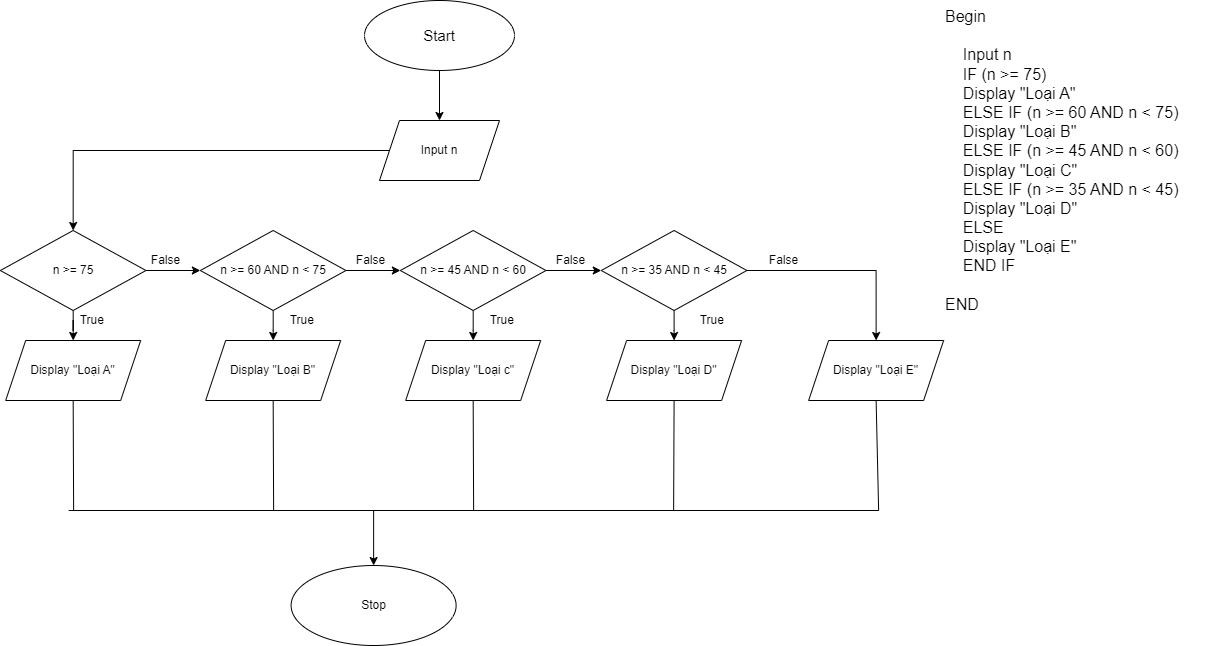

The diagram above was exported from draw.io. Its source (the exported page's mxGraphModel, read from the mxfile embedded in the PNG):
<mxGraphModel dx="1833" dy="566" grid="1" gridSize="10" guides="1" tooltips="1" connect="1" arrows="1" fold="1" page="1" pageScale="1" pageWidth="827" pageHeight="1169" math="0" shadow="0">
  <root>
    <mxCell id="0" />
    <mxCell id="1" parent="0" />
    <mxCell id="iP4RXP20Q01sQHSR9ViM-16" value="" style="edgeStyle=orthogonalEdgeStyle;rounded=0;orthogonalLoop=1;jettySize=auto;html=1;" edge="1" parent="1" source="iP4RXP20Q01sQHSR9ViM-1" target="iP4RXP20Q01sQHSR9ViM-2">
      <mxGeometry relative="1" as="geometry" />
    </mxCell>
    <mxCell id="iP4RXP20Q01sQHSR9ViM-1" value="&lt;font style=&quot;font-size: 15px;&quot;&gt;Start&lt;/font&gt;" style="ellipse;whiteSpace=wrap;html=1;" vertex="1" parent="1">
      <mxGeometry x="340" y="20" width="150" height="70" as="geometry" />
    </mxCell>
    <mxCell id="iP4RXP20Q01sQHSR9ViM-17" style="edgeStyle=orthogonalEdgeStyle;rounded=0;orthogonalLoop=1;jettySize=auto;html=1;entryX=0.5;entryY=0;entryDx=0;entryDy=0;" edge="1" parent="1" source="iP4RXP20Q01sQHSR9ViM-2" target="iP4RXP20Q01sQHSR9ViM-4">
      <mxGeometry relative="1" as="geometry" />
    </mxCell>
    <mxCell id="iP4RXP20Q01sQHSR9ViM-2" value="Input n" style="shape=parallelogram;perimeter=parallelogramPerimeter;whiteSpace=wrap;html=1;fixedSize=1;" vertex="1" parent="1">
      <mxGeometry x="355" y="140" width="120" height="60" as="geometry" />
    </mxCell>
    <mxCell id="iP4RXP20Q01sQHSR9ViM-18" value="" style="edgeStyle=orthogonalEdgeStyle;rounded=0;orthogonalLoop=1;jettySize=auto;html=1;" edge="1" parent="1" source="iP4RXP20Q01sQHSR9ViM-4" target="iP4RXP20Q01sQHSR9ViM-6">
      <mxGeometry relative="1" as="geometry" />
    </mxCell>
    <mxCell id="iP4RXP20Q01sQHSR9ViM-19" value="" style="edgeStyle=orthogonalEdgeStyle;rounded=0;orthogonalLoop=1;jettySize=auto;html=1;" edge="1" parent="1" source="iP4RXP20Q01sQHSR9ViM-4" target="iP4RXP20Q01sQHSR9ViM-8">
      <mxGeometry relative="1" as="geometry" />
    </mxCell>
    <mxCell id="iP4RXP20Q01sQHSR9ViM-4" value="n &amp;gt;= 75" style="rhombus;whiteSpace=wrap;html=1;" vertex="1" parent="1">
      <mxGeometry x="-24.140000000000015" y="250" width="145.62" height="80" as="geometry" />
    </mxCell>
    <mxCell id="iP4RXP20Q01sQHSR9ViM-6" value="Display &quot;Loại A&quot;" style="shape=parallelogram;perimeter=parallelogramPerimeter;whiteSpace=wrap;html=1;fixedSize=1;" vertex="1" parent="1">
      <mxGeometry x="-18.830000000000013" y="360" width="135" height="60" as="geometry" />
    </mxCell>
    <mxCell id="iP4RXP20Q01sQHSR9ViM-20" value="" style="edgeStyle=orthogonalEdgeStyle;rounded=0;orthogonalLoop=1;jettySize=auto;html=1;" edge="1" parent="1" source="iP4RXP20Q01sQHSR9ViM-8" target="iP4RXP20Q01sQHSR9ViM-10">
      <mxGeometry relative="1" as="geometry" />
    </mxCell>
    <mxCell id="iP4RXP20Q01sQHSR9ViM-25" value="" style="edgeStyle=orthogonalEdgeStyle;rounded=0;orthogonalLoop=1;jettySize=auto;html=1;" edge="1" parent="1" source="iP4RXP20Q01sQHSR9ViM-8" target="iP4RXP20Q01sQHSR9ViM-9">
      <mxGeometry relative="1" as="geometry" />
    </mxCell>
    <mxCell id="iP4RXP20Q01sQHSR9ViM-8" value="n &amp;gt;= 60 AND n &amp;lt; 75" style="rhombus;whiteSpace=wrap;html=1;" vertex="1" parent="1">
      <mxGeometry x="175.85999999999999" y="250" width="145.62" height="80" as="geometry" />
    </mxCell>
    <mxCell id="iP4RXP20Q01sQHSR9ViM-9" value="Display &quot;Loại B&quot;" style="shape=parallelogram;perimeter=parallelogramPerimeter;whiteSpace=wrap;html=1;fixedSize=1;" vertex="1" parent="1">
      <mxGeometry x="181.17" y="360" width="135" height="60" as="geometry" />
    </mxCell>
    <mxCell id="iP4RXP20Q01sQHSR9ViM-21" value="" style="edgeStyle=orthogonalEdgeStyle;rounded=0;orthogonalLoop=1;jettySize=auto;html=1;" edge="1" parent="1" source="iP4RXP20Q01sQHSR9ViM-10" target="iP4RXP20Q01sQHSR9ViM-12">
      <mxGeometry relative="1" as="geometry" />
    </mxCell>
    <mxCell id="iP4RXP20Q01sQHSR9ViM-24" value="" style="edgeStyle=orthogonalEdgeStyle;rounded=0;orthogonalLoop=1;jettySize=auto;html=1;" edge="1" parent="1" source="iP4RXP20Q01sQHSR9ViM-10" target="iP4RXP20Q01sQHSR9ViM-11">
      <mxGeometry relative="1" as="geometry" />
    </mxCell>
    <mxCell id="iP4RXP20Q01sQHSR9ViM-10" value="n &amp;gt;= 45 AND n &amp;lt; 60" style="rhombus;whiteSpace=wrap;html=1;" vertex="1" parent="1">
      <mxGeometry x="375.86" y="250" width="145.62" height="80" as="geometry" />
    </mxCell>
    <mxCell id="iP4RXP20Q01sQHSR9ViM-11" value="Display &quot;Loại c&quot;" style="shape=parallelogram;perimeter=parallelogramPerimeter;whiteSpace=wrap;html=1;fixedSize=1;" vertex="1" parent="1">
      <mxGeometry x="381.16999999999996" y="360" width="135" height="60" as="geometry" />
    </mxCell>
    <mxCell id="iP4RXP20Q01sQHSR9ViM-22" style="edgeStyle=orthogonalEdgeStyle;rounded=0;orthogonalLoop=1;jettySize=auto;html=1;entryX=0.5;entryY=0;entryDx=0;entryDy=0;" edge="1" parent="1" source="iP4RXP20Q01sQHSR9ViM-12">
      <mxGeometry relative="1" as="geometry">
        <mxPoint x="851.63" y="360" as="targetPoint" />
      </mxGeometry>
    </mxCell>
    <mxCell id="iP4RXP20Q01sQHSR9ViM-23" value="" style="edgeStyle=orthogonalEdgeStyle;rounded=0;orthogonalLoop=1;jettySize=auto;html=1;" edge="1" parent="1" source="iP4RXP20Q01sQHSR9ViM-12" target="iP4RXP20Q01sQHSR9ViM-13">
      <mxGeometry relative="1" as="geometry" />
    </mxCell>
    <mxCell id="iP4RXP20Q01sQHSR9ViM-12" value="n &amp;gt;= 35 AND n &amp;lt; 45" style="rhombus;whiteSpace=wrap;html=1;" vertex="1" parent="1">
      <mxGeometry x="576.79" y="250" width="145.62" height="80" as="geometry" />
    </mxCell>
    <mxCell id="iP4RXP20Q01sQHSR9ViM-13" value="Display &quot;Loại D&quot;" style="shape=parallelogram;perimeter=parallelogramPerimeter;whiteSpace=wrap;html=1;fixedSize=1;" vertex="1" parent="1">
      <mxGeometry x="582.0999999999999" y="360" width="135" height="60" as="geometry" />
    </mxCell>
    <mxCell id="iP4RXP20Q01sQHSR9ViM-14" value="Display &quot;Loại E&quot;" style="shape=parallelogram;perimeter=parallelogramPerimeter;whiteSpace=wrap;html=1;fixedSize=1;" vertex="1" parent="1">
      <mxGeometry x="784.1299999999999" y="360" width="135" height="60" as="geometry" />
    </mxCell>
    <mxCell id="iP4RXP20Q01sQHSR9ViM-15" value="Stop" style="ellipse;whiteSpace=wrap;html=1;" vertex="1" parent="1">
      <mxGeometry x="266.63" y="585" width="165" height="80" as="geometry" />
    </mxCell>
    <mxCell id="iP4RXP20Q01sQHSR9ViM-26" value="" style="endArrow=none;html=1;rounded=0;" edge="1" parent="1">
      <mxGeometry width="50" height="50" relative="1" as="geometry">
        <mxPoint x="44.129999999999995" y="530" as="sourcePoint" />
        <mxPoint x="854.13" y="530" as="targetPoint" />
      </mxGeometry>
    </mxCell>
    <mxCell id="iP4RXP20Q01sQHSR9ViM-27" value="" style="endArrow=none;html=1;rounded=0;exitX=0.5;exitY=1;exitDx=0;exitDy=0;" edge="1" parent="1" source="iP4RXP20Q01sQHSR9ViM-6">
      <mxGeometry width="50" height="50" relative="1" as="geometry">
        <mxPoint x="434.13" y="480" as="sourcePoint" />
        <mxPoint x="49.129999999999995" y="530" as="targetPoint" />
      </mxGeometry>
    </mxCell>
    <mxCell id="iP4RXP20Q01sQHSR9ViM-28" value="" style="endArrow=none;html=1;rounded=0;exitX=0.5;exitY=1;exitDx=0;exitDy=0;" edge="1" parent="1" source="iP4RXP20Q01sQHSR9ViM-11">
      <mxGeometry width="50" height="50" relative="1" as="geometry">
        <mxPoint x="434.13" y="480" as="sourcePoint" />
        <mxPoint x="449.13" y="530" as="targetPoint" />
      </mxGeometry>
    </mxCell>
    <mxCell id="iP4RXP20Q01sQHSR9ViM-29" value="" style="endArrow=none;html=1;rounded=0;exitX=0.5;exitY=1;exitDx=0;exitDy=0;" edge="1" parent="1" source="iP4RXP20Q01sQHSR9ViM-9">
      <mxGeometry width="50" height="50" relative="1" as="geometry">
        <mxPoint x="434.13" y="480" as="sourcePoint" />
        <mxPoint x="249.13" y="530" as="targetPoint" />
      </mxGeometry>
    </mxCell>
    <mxCell id="iP4RXP20Q01sQHSR9ViM-30" value="" style="endArrow=none;html=1;rounded=0;entryX=0.5;entryY=1;entryDx=0;entryDy=0;" edge="1" parent="1" target="iP4RXP20Q01sQHSR9ViM-13">
      <mxGeometry width="50" height="50" relative="1" as="geometry">
        <mxPoint x="649.13" y="530" as="sourcePoint" />
        <mxPoint x="484.13" y="430" as="targetPoint" />
      </mxGeometry>
    </mxCell>
    <mxCell id="iP4RXP20Q01sQHSR9ViM-31" value="" style="endArrow=none;html=1;rounded=0;entryX=0.5;entryY=1;entryDx=0;entryDy=0;" edge="1" parent="1">
      <mxGeometry width="50" height="50" relative="1" as="geometry">
        <mxPoint x="854.13" y="530" as="sourcePoint" />
        <mxPoint x="851.63" y="420" as="targetPoint" />
      </mxGeometry>
    </mxCell>
    <mxCell id="iP4RXP20Q01sQHSR9ViM-32" value="" style="endArrow=classic;html=1;rounded=0;entryX=0.5;entryY=0;entryDx=0;entryDy=0;" edge="1" parent="1" target="iP4RXP20Q01sQHSR9ViM-15">
      <mxGeometry width="50" height="50" relative="1" as="geometry">
        <mxPoint x="349.13" y="530" as="sourcePoint" />
        <mxPoint x="484.13" y="430" as="targetPoint" />
      </mxGeometry>
    </mxCell>
    <mxCell id="iP4RXP20Q01sQHSR9ViM-33" value="False" style="text;html=1;align=center;verticalAlign=middle;resizable=0;points=[];autosize=1;strokeColor=none;fillColor=none;" vertex="1" parent="1">
      <mxGeometry x="116.16999999999999" y="265" width="50" height="30" as="geometry" />
    </mxCell>
    <mxCell id="iP4RXP20Q01sQHSR9ViM-34" value="True&amp;nbsp;" style="text;html=1;align=center;verticalAlign=middle;resizable=0;points=[];autosize=1;strokeColor=none;fillColor=none;" vertex="1" parent="1">
      <mxGeometry x="44.129999999999995" y="325" width="50" height="30" as="geometry" />
    </mxCell>
    <mxCell id="iP4RXP20Q01sQHSR9ViM-35" value="False" style="text;html=1;align=center;verticalAlign=middle;resizable=0;points=[];autosize=1;strokeColor=none;fillColor=none;" vertex="1" parent="1">
      <mxGeometry x="321.48" y="265" width="50" height="30" as="geometry" />
    </mxCell>
    <mxCell id="iP4RXP20Q01sQHSR9ViM-36" value="False" style="text;html=1;align=center;verticalAlign=middle;resizable=0;points=[];autosize=1;strokeColor=none;fillColor=none;" vertex="1" parent="1">
      <mxGeometry x="521.48" y="265" width="50" height="30" as="geometry" />
    </mxCell>
    <mxCell id="iP4RXP20Q01sQHSR9ViM-37" value="False" style="text;html=1;align=center;verticalAlign=middle;resizable=0;points=[];autosize=1;strokeColor=none;fillColor=none;" vertex="1" parent="1">
      <mxGeometry x="734.13" y="265" width="50" height="30" as="geometry" />
    </mxCell>
    <mxCell id="iP4RXP20Q01sQHSR9ViM-38" value="True&amp;nbsp;" style="text;html=1;align=center;verticalAlign=middle;resizable=0;points=[];autosize=1;strokeColor=none;fillColor=none;" vertex="1" parent="1">
      <mxGeometry x="254.13" y="325" width="50" height="30" as="geometry" />
    </mxCell>
    <mxCell id="iP4RXP20Q01sQHSR9ViM-39" value="True&amp;nbsp;" style="text;html=1;align=center;verticalAlign=middle;resizable=0;points=[];autosize=1;strokeColor=none;fillColor=none;" vertex="1" parent="1">
      <mxGeometry x="454.13" y="325" width="50" height="30" as="geometry" />
    </mxCell>
    <mxCell id="iP4RXP20Q01sQHSR9ViM-40" value="True&amp;nbsp;" style="text;html=1;align=center;verticalAlign=middle;resizable=0;points=[];autosize=1;strokeColor=none;fillColor=none;" vertex="1" parent="1">
      <mxGeometry x="664.13" y="325" width="50" height="30" as="geometry" />
    </mxCell>
    <mxCell id="iP4RXP20Q01sQHSR9ViM-41" value="&lt;font style=&quot;font-size: 16px;&quot;&gt;Begin&lt;br&gt;&lt;br&gt;&amp;nbsp; &amp;nbsp; Input n&lt;br&gt;&amp;nbsp; &amp;nbsp; IF (n &amp;gt;= 75)&lt;br&gt;&amp;nbsp; &amp;nbsp; Display &quot;Loại A&quot;&lt;br&gt;&amp;nbsp; &amp;nbsp; ELSE IF (n &amp;gt;= 60 AND n &amp;lt; 75)&lt;br&gt;&amp;nbsp; &amp;nbsp; Display &quot;Loại B&quot;&lt;br&gt;&amp;nbsp; &amp;nbsp; ELSE IF (n &amp;gt;= 45 AND n &amp;lt; 60)&lt;br&gt;&amp;nbsp; &amp;nbsp; Display &quot;Loại C&quot;&lt;br&gt;&amp;nbsp; &amp;nbsp; ELSE IF (n &amp;gt;= 35 AND n &amp;lt; 45)&lt;br&gt;&amp;nbsp; &amp;nbsp; Display &quot;Loại D&quot;&lt;br&gt;&amp;nbsp; &amp;nbsp; ELSE&amp;nbsp;&lt;br&gt;&amp;nbsp; &amp;nbsp; Display &quot;Loại E&quot;&lt;br&gt;&amp;nbsp; &amp;nbsp; END IF&lt;br&gt;&lt;br&gt;END&amp;nbsp;&amp;nbsp;&lt;/font&gt;" style="text;html=1;align=left;verticalAlign=middle;resizable=0;points=[];autosize=1;strokeColor=none;fillColor=none;" vertex="1" parent="1">
      <mxGeometry x="919.13" y="20" width="260" height="320" as="geometry" />
    </mxCell>
  </root>
</mxGraphModel>